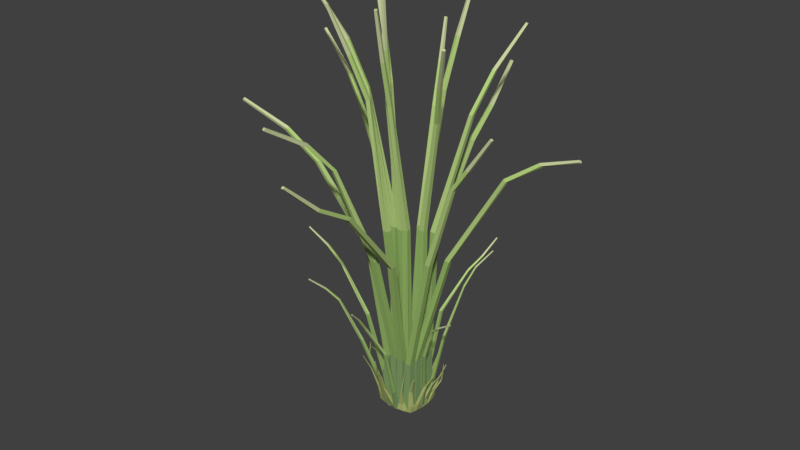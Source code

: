 # Source: Wild_Grass_Stage3_CameronChristianson.blend  (saved by Blender 2.79.0; exported with 4.5.12 LTS)
import bpy
from mathutils import Matrix  # noqa: F401  (used for matrix-valued properties, if any)

bpy.ops.wm.read_factory_settings(use_empty=True)
scene = bpy.context.scene
scene.name = 'Scene'

# ---- collections
col_collection_1 = bpy.data.collections.new('Collection 1'); scene.collection.children.link(col_collection_1)

# ---- materials (node trees are filled in below, after node groups)
mat_material_001 = bpy.data.materials.new('Material.001')
mat_material_001.alpha_threshold = 0.0
mat_material_001.use_transparent_shadow = False
mat_material_001.diffuse_color = (0.4106, 0.4575, 0.1598, 1.0)
mat_material_001.specular_color = (0.1584, 0.5489, 0.1071)
mat_material_001.roughness = 0.5
mat_material_001.specular_intensity = 0.07895
mat_wild_grass_001 = bpy.data.materials.new('Wild_Grass_001')
mat_wild_grass_001.alpha_threshold = 0.0
mat_wild_grass_001.use_transparent_shadow = False
mat_wild_grass_001.diffuse_color = (0.2202, 0.3424, 0.1393, 1.0)
mat_wild_grass_001.specular_color = (0.5222, 1.0, 0.5034)
mat_wild_grass_001.roughness = 0.5
mat_wild_grass_001.specular_intensity = 0.04067
mat_wild_grass_002 = bpy.data.materials.new('Wild_Grass_002')
mat_wild_grass_002.alpha_threshold = 0.0
mat_wild_grass_002.use_transparent_shadow = False
mat_wild_grass_002.diffuse_color = (0.3072, 0.4672, 0.1417, 1.0)
mat_wild_grass_002.specular_color = (0.5222, 1.0, 0.5034)
mat_wild_grass_002.roughness = 0.5
mat_wild_grass_002.specular_intensity = 0.04067
mat_wild_grass_003 = bpy.data.materials.new('Wild_Grass_003')
mat_wild_grass_003.alpha_threshold = 0.0
mat_wild_grass_003.use_transparent_shadow = False
mat_wild_grass_003.diffuse_color = (0.4765, 0.6383, 0.2276, 1.0)
mat_wild_grass_003.specular_color = (0.5222, 1.0, 0.5034)
mat_wild_grass_003.roughness = 0.5
mat_wild_grass_003.specular_intensity = 0.04067
mat_wild_grass_004 = bpy.data.materials.new('Wild_Grass_004')
mat_wild_grass_004.alpha_threshold = 0.0
mat_wild_grass_004.use_transparent_shadow = False
mat_wild_grass_004.diffuse_color = (0.5124, 0.7106, 0.23, 1.0)
mat_wild_grass_004.specular_color = (0.5222, 1.0, 0.5034)
mat_wild_grass_004.roughness = 0.5
mat_wild_grass_004.specular_intensity = 0.04067
mat_wild_grass_005 = bpy.data.materials.new('Wild_Grass_005')
mat_wild_grass_005.alpha_threshold = 0.0
mat_wild_grass_005.use_transparent_shadow = False
mat_wild_grass_005.diffuse_color = (0.6398, 0.7106, 0.3773, 1.0)
mat_wild_grass_005.specular_color = (0.5222, 1.0, 0.5034)
mat_wild_grass_005.roughness = 0.5
mat_wild_grass_005.specular_intensity = 0.04067

# ---- material node trees

# ---- world
world_world = bpy.data.worlds.new('World'); scene.world = world_world
world_world.color = (0.05088, 0.05088, 0.05088)
world_world.use_sun_shadow = False
world_world.sun_shadow_jitter_overblur = 0.0
world_world.cycles.sampling_method = 'MANUAL'

# ---- meshes
me_plane_001 = bpy.data.meshes.new('Plane.001')
me_plane_001.from_pydata([(-0.6464, -0.6464, 0.005659), (0.65, -0.6499, 0.005659), (-0.6489, 0.6491, 0.005659), (0.652, 0.6519, 0.005659), (-0.7164, 0.4299, 0.005659), (-0.7559, 0.1512, 0.005659), (-0.7559, -0.1511, 0.005659), (-0.7164, -0.4298, 0.005659), (-0.4298, -0.7164, 0.005659), (-0.1511, -0.7559, 0.005659), (0.1513, -0.7559, 0.005659), (0.4299, -0.7164, 0.005659), (0.7165, -0.4298, 0.005659), (0.756, -0.1511, 0.005659), (0.756, 0.1512, 0.005659), (0.7165, 0.4299, 0.005659), (0.4299, 0.7165, 0.005659), (0.1513, 0.756, 0.005659), (-0.1511, 0.756, 0.005659), (-0.4298, 0.7165, 0.005659), (-0.482, -0.482, 0.005659), (-0.5654, -0.1884, 0.005659), (-0.5654, 0.1885, 0.005659), (-0.482, 0.482, 0.005659), (-0.1884, -0.5654, 0.005659), (-0.1735, -0.1735, 0.005659), (-0.1735, 0.1735, 0.005659), (-0.1884, 0.5654, 0.005659), (0.1885, -0.5654, 0.005659), (0.1735, -0.1735, 0.005659), (0.1735, 0.1735, 0.005659), (0.1885, 0.5654, 0.005659), (0.4821, -0.482, 0.005659), (0.5655, -0.1884, 0.005659), (0.5655, 0.1885, 0.005659), (0.4821, 0.482, 0.005659), (0.391, 0.8971, -0.2906), (0.2033, 0.9035, -0.2829), (0.2157, 0.7449, -0.2817), (0.3848, 0.6973, -0.2858), (0.3267, 1.086, -0.6751), (0.2145, 1.104, -0.6396), (0.2084, 1.005, -0.6721), (0.308, 0.9665, -0.7089), (0.1169, 1.476, -1.202), (0.07438, 1.486, -1.191), (0.07234, 1.45, -1.204), (0.1107, 1.433, -1.218), (0.03586, 1.601, -1.556), (0.02004, 1.605, -1.552), (0.01928, 1.591, -1.557), (0.03354, 1.585, -1.562), (0.7364, 0.6317, -0.3085), (0.7088, 0.7088, -0.3118), (0.6317, 0.7364, -0.3085), (0.6342, 0.6342, -0.3097), (0.9086, 0.3195, -0.3269), (0.9035, 0.4215, -0.331), (0.8197, 0.3251, -0.3252), (0.7894, 0.4148, -0.3256), (0.8138, -0.04732, -0.2787), (0.8138, 0.04735, -0.2787), (0.74, -0.05388, -0.2793), (0.74, 0.0539, -0.2793), (0.9081, -0.3926, -0.2405), (0.9068, -0.247, -0.234), (0.7449, -0.3826, -0.2342), (0.7808, -0.2547, -0.2317), (0.5764, -0.7063, -0.2036), (0.6714, -0.6714, -0.2064), (0.7063, -0.5763, -0.2036), (0.5894, -0.5894, -0.2084), (0.372, -0.8096, -0.2321), (0.4554, -0.7911, -0.2308), (0.3864, -0.75, -0.2371), (0.4551, -0.7023, -0.2307), (-0.07294, -0.8322, -0.1965), (0.07301, -0.8322, -0.1965), (-0.08316, -0.7185, -0.1972), (0.08322, -0.7185, -0.1972), (-0.3644, -0.8341, -0.2527), (-0.2174, -0.8294, -0.242), (-0.3595, -0.6753, -0.2363), (-0.2282, -0.7094, -0.2338), (-0.6878, -0.5852, -0.1937), (-0.6562, -0.6562, -0.1945), (-0.5852, -0.6878, -0.1937), (-0.5967, -0.5967, -0.1976), (-0.7951, -0.3979, -0.2353), (-0.7782, -0.4735, -0.2341), (-0.6984, -0.4737, -0.2342), (-0.7484, -0.4157, -0.2425), (-0.7763, 0.06949, -0.1787), (-0.7763, -0.06944, -0.1787), (-0.6763, -0.08016, -0.1816), (-0.6763, 0.0802, -0.1816), (-0.8282, 0.486, -0.2209), (-0.8462, 0.4011, -0.2219), (-0.7926, 0.4195, -0.2286), (-0.7326, 0.482, -0.2191), (-0.6177, 0.7259, -0.1894), (-0.7095, 0.6898, -0.1913), (-0.7482, 0.6004, -0.1901), (-0.6281, 0.6082, -0.1927), (-0.2338, 0.7352, -0.1584), (-0.3607, 0.7302, -0.1618), (-0.3681, 0.6166, -0.1652), (-0.2495, 0.6481, -0.1629), (0.1174, 0.9093, -0.2367), (-0.02757, 0.9277, -0.2416), (-0.03706, 0.7991, -0.2381), (0.1257, 0.7849, -0.2338), (0.1556, 1.145, -0.6269), (0.07355, 1.152, -0.6308), (0.0672, 1.075, -0.6242), (0.1604, 1.074, -0.6235), (0.04331, 1.357, -1.056), (-0.0039, 1.357, -1.056), (-0.007113, 1.319, -1.056), (0.04652, 1.319, -1.056), (0.00605, 1.483, -1.194), (-0.01818, 1.483, -1.194), (-0.01983, 1.464, -1.194), (0.007699, 1.464, -1.194), (-0.3675, 0.8127, -0.5541), (-0.4071, 0.8121, -0.558), (-0.4047, 0.7691, -0.5546), (-0.37, 0.7799, -0.5537), (-0.5488, 0.8169, -1.149), (-0.5646, 0.8143, -1.149), (-0.5646, 0.798, -1.149), (-0.55, 0.8031, -1.149), (-0.6724, 0.7599, -0.6237), (-0.7319, 0.7397, -0.6294), (-0.7513, 0.6795, -0.6231), (-0.6718, 0.6795, -0.6232), (-0.9397, 0.9012, -1.088), (-0.9696, 0.8861, -1.088), (-0.9847, 0.8561, -1.088), (-0.9395, 0.856, -1.088), (0.8065, 0.9403, -0.9164), (0.7948, 0.9681, -0.918), (0.7682, 0.9804, -0.9173), (0.767, 0.9398, -0.9159), (0.8523, 1.27, -1.352), (0.8443, 1.286, -1.352), (0.8284, 1.294, -1.352), (0.8284, 1.27, -1.352), (1.06, 0.4377, -0.7577), (1.056, 0.4858, -0.7606), (1.017, 0.4403, -0.7563), (1.003, 0.4835, -0.757), (1.249, 0.4908, -1.032), (1.245, 0.5176, -1.032), (1.225, 0.4926, -1.032), (1.217, 0.5175, -1.032), (1.285, 0.3855, -1.295), (1.281, 0.4122, -1.295), (1.262, 0.3875, -1.295), (1.253, 0.4122, -1.295), (1.046, 0.06224, -0.7884), (1.045, 0.1058, -0.7876), (1.008, 0.05909, -0.786), (1.008, 0.1086, -0.7862), (1.226, 0.1798, -1.007), (1.227, 0.2035, -1.007), (1.207, 0.1782, -1.007), (1.207, 0.2051, -1.007), (1.343, 0.265, -1.1), (1.343, 0.2887, -1.1), (1.324, 0.2634, -1.1), (1.324, 0.2904, -1.1), (0.9709, -0.44, -0.5839), (0.9726, -0.399, -0.5813), (0.9257, -0.4397, -0.582), (0.9354, -0.4021, -0.5802), (1.136, -0.4801, -0.9066), (1.14, -0.4501, -0.9059), (1.102, -0.481, -0.9049), (1.113, -0.4524, -0.9052), (1.256, -0.4072, -1.133), (1.26, -0.3846, -1.133), (1.232, -0.4072, -1.133), (1.24, -0.3863, -1.133), (0.5898, -0.9408, -0.5209), (0.6381, -0.9242, -0.5275), (0.5831, -0.8912, -0.5284), (0.6291, -0.8716, -0.5389), (0.7775, -1.095, -0.7252), (0.8073, -1.088, -0.7307), (0.7763, -1.07, -0.7319), (0.8018, -1.057, -0.737), (0.6915, -0.8113, -0.4807), (0.7392, -0.7949, -0.4839), (0.7542, -0.7452, -0.4796), (0.6878, -0.7428, -0.478), (0.82, -0.8016, -0.7966), (0.8446, -0.7903, -0.7973), (0.857, -0.7666, -0.7975), (0.82, -0.7656, -0.7965), (0.8062, -0.8256, -1.044), (0.8208, -0.8182, -1.044), (0.8281, -0.8036, -1.044), (0.8062, -0.8037, -1.044), (0.025, -0.9695, -0.4383), (0.0736, -0.9651, -0.4363), (0.02152, -0.9244, -0.4354), (0.07662, -0.9227, -0.4346), (0.06721, -1.039, -0.7087), (0.09821, -1.035, -0.6981), (0.06671, -1.012, -0.7156), (0.1021, -1.011, -0.7051), (0.1222, -1.119, -0.9084), (0.1473, -1.118, -0.9016), (0.1219, -1.099, -0.9151), (0.1504, -1.099, -0.9072), (-0.3805, -1.014, -0.6238), (-0.302, -1.017, -0.6163), (-0.3762, -0.9182, -0.6004), (-0.306, -0.9414, -0.6006), (-0.4145, -1.292, -1.027), (-0.3718, -1.298, -1.026), (-0.4137, -1.243, -1.019), (-0.3743, -1.256, -1.019), (-0.4439, -1.526, -1.291), (-0.4203, -1.53, -1.291), (-0.4439, -1.501, -1.291), (-0.422, -1.509, -1.291), (-0.76, -0.791, -0.495), (-0.7495, -0.8259, -0.4981), (-0.7164, -0.8376, -0.496), (-0.7136, -0.7894, -0.494), (-0.8264, -1.032, -0.7606), (-0.8187, -1.047, -0.7608), (-0.8032, -1.055, -0.7609), (-0.8019, -1.03, -0.7596), (-0.9719, -0.5919, -0.5291), (-0.9613, -0.6401, -0.5278), (-0.9061, -0.6374, -0.5255), (-0.9212, -0.591, -0.525), (-1.045, -0.5567, -0.7635), (-1.041, -0.5917, -0.7648), (-1.002, -0.5894, -0.7617), (-1.014, -0.5585, -0.7625), (-1.055, -0.5775, -1.022), (-1.052, -0.5934, -1.022), (-1.036, -0.5933, -1.022), (-1.041, -0.5785, -1.022), (-0.9651, -0.08596, -0.5875), (-0.9619, -0.1285, -0.5855), (-0.9255, -0.1311, -0.5841), (-0.9252, -0.08253, -0.584), (-1.153, -0.2866, -0.8373), (-1.154, -0.3098, -0.8382), (-1.135, -0.3112, -0.8376), (-1.134, -0.2849, -0.8367), (-1.224, -0.3555, -0.9947), (-1.224, -0.3715, -0.9948), (-1.211, -0.3726, -0.9948), (-1.211, -0.3544, -0.9946), (-1.039, 0.3264, -0.7157), (-1.044, 0.2733, -0.7109), (-0.9688, 0.2908, -0.6892), (-0.9468, 0.3458, -0.6872), (-1.317, 0.3082, -1.06), (-1.322, 0.2796, -1.059), (-1.297, 0.2816, -1.059), (-1.287, 0.3079, -1.059), (0.5644, -0.3388, -7.537e-07), (0.5299, -0.3733, -1.264), (0.5644, -0.6217, -7.537e-07), (0.5299, -0.5873, -1.264), (0.2815, -0.3388, -7.537e-07), (0.3159, -0.3733, -1.264), (0.2815, -0.6217, -7.537e-07), (0.3159, -0.5873, -1.264), (1.138, -0.5932, -4.192), (1.112, -0.7789, -4.191), (0.9175, -0.7516, -4.206), (0.9453, -0.5663, -4.206), (2.892, -1.099, -6.469), (2.852, -1.218, -6.476), (2.74, -1.173, -6.503), (2.78, -1.055, -6.497), (3.623, -1.282, -7.225), (3.588, -1.387, -7.24), (3.494, -1.346, -7.274), (3.529, -1.241, -7.259), (4.597, -1.286, -8.092), (4.575, -1.358, -8.106), (4.514, -1.329, -8.133), (4.536, -1.257, -8.119), (0.008394, 0.6113, -7.537e-07), (-0.02603, 0.5769, -1.264), (0.008394, 0.3285, -7.537e-07), (-0.02603, 0.3629, -1.264), (-0.2745, 0.6113, -7.537e-07), (-0.2401, 0.5769, -1.264), (-0.2745, 0.3285, -7.537e-07), (-0.2401, 0.3629, -1.264), (-0.3343, 1.404, -3.983), (-0.322, 1.225, -4.001), (-0.5098, 1.221, -4.003), (-0.5228, 1.402, -3.983), (-0.9423, 3.877, -5.926), (-0.9248, 3.758, -5.972), (-1.05, 3.748, -5.978), (-1.068, 3.867, -5.932), (-1.094, 5.2, -6.493), (-1.079, 5.104, -6.537), (-1.191, 5.093, -6.544), (-1.206, 5.19, -6.5), (-1.157, 6.437, -7.28), (-1.146, 6.374, -7.312), (-1.224, 6.366, -7.317), (-1.234, 6.429, -7.286), (-0.3032, 0.6113, -7.537e-07), (-0.367, 0.589, -1.253), (-0.3032, 0.3285, -7.537e-07), (-0.3665, 0.3749, -1.254), (-0.5861, 0.6113, -7.537e-07), (-0.5823, 0.5896, -1.253), (-0.5861, 0.3285, -7.537e-07), (-0.5821, 0.3755, -1.253), (-1.214, 0.6938, -4.053), (-1.219, 0.5057, -4.054), (-1.395, 0.5082, -4.047), (-1.39, 0.6963, -4.047), (-2.295, 0.9614, -6.119), (-2.306, 0.8357, -6.118), (-2.42, 0.8468, -6.081), (-2.41, 0.9726, -6.082), (-2.943, 1.115, -6.712), (-2.954, 1.003, -6.711), (-3.054, 1.014, -6.674), (-3.042, 1.126, -6.675), (-3.803, 1.228, -7.537), (-3.812, 1.15, -7.537), (-3.878, 1.158, -7.509), (-3.869, 1.236, -7.51), (0.2802, 0.6113, -7.537e-07), (0.2455, 0.5777, -1.263), (0.2802, 0.3285, -7.537e-07), (0.2456, 0.3634, -1.263), (-0.002647, 0.6113, -7.537e-07), (0.03155, 0.5776, -1.263), (-0.002647, 0.3285, -7.537e-07), (0.03164, 0.3633, -1.263), (0.3286, 1.462, -4.006), (0.3272, 1.265, -4.013), (0.1406, 1.264, -4.012), (0.142, 1.458, -4.007), (0.5702, 2.794, -6.399), (0.5512, 2.702, -6.428), (0.4279, 2.724, -6.42), (0.4471, 2.816, -6.391), (0.681, 3.716, -7.122), (0.647, 3.643, -7.175), (0.5399, 3.672, -7.161), (0.574, 3.745, -7.107), (0.8724, 5.078, -7.724), (0.8446, 5.038, -7.767), (0.7719, 5.06, -7.754), (0.7997, 5.1, -7.711), (0.5644, 0.6113, -7.537e-07), (0.5375, 0.5787, -1.258), (0.5644, 0.3285, -7.537e-07), (0.5374, 0.3646, -1.258), (0.2815, 0.6113, -7.537e-07), (0.3229, 0.5786, -1.259), (0.2815, 0.3285, -7.537e-07), (0.3221, 0.3643, -1.259), (1.2, 0.6365, -3.798), (1.198, 0.4505, -3.807), (1.007, 0.4576, -3.827), (1.016, 0.6454, -3.812), (2.659, 1.305, -5.817), (2.657, 1.183, -5.84), (2.552, 1.2, -5.874), (2.553, 1.323, -5.851), (3.439, 1.765, -6.522), (3.445, 1.658, -6.547), (3.364, 1.677, -6.598), (3.357, 1.784, -6.573), (4.695, 2.296, -7.098), (4.704, 2.223, -7.116), (4.657, 2.238, -7.158), (4.647, 2.311, -7.14), (0.5644, 0.2974, -7.537e-07), (0.5299, 0.263, -1.264), (0.5644, 0.01451, -7.537e-07), (0.5299, 0.04894, -1.264), (0.2815, 0.2974, -7.537e-07), (0.3159, 0.263, -1.264), (0.2815, 0.01451, -7.537e-07), (0.3159, 0.04894, -1.264), (0.5129, 0.2413, -4.464), (0.5147, 0.05308, -4.464), (0.3295, 0.0531, -4.464), (0.3279, 0.2413, -4.464), (1.395, 0.3601, -7.509), (1.45, 0.2463, -7.505), (1.339, 0.1927, -7.52), (1.285, 0.307, -7.524), (1.933, 0.5945, -8.532), (1.982, 0.4928, -8.531), (1.89, 0.4469, -8.559), (1.841, 0.5491, -8.56), (2.757, 0.9711, -9.538), (2.757, 0.8975, -9.556), (2.707, 0.918, -9.596), (2.707, 0.9916, -9.577), (0.2802, 0.2974, -7.537e-07), (0.2458, 0.263, -1.264), (0.2802, 0.01451, -7.537e-07), (0.2458, 0.04894, -1.264), (-0.002647, 0.2974, -7.537e-07), (0.03178, 0.263, -1.264), (-0.002647, 0.01451, -7.537e-07), (0.03178, 0.04894, -1.264), (0.5213, 0.6123, -4.447), (0.5238, 0.4259, -4.447), (0.3365, 0.4258, -4.447), (0.3338, 0.612, -4.447), (0.7571, 1.064, -7.501), (0.8024, 0.947, -7.513), (0.6856, 0.9052, -7.529), (0.6403, 1.021, -7.517), (0.9772, 1.566, -8.503), (1.031, 1.468, -8.516), (0.9332, 1.42, -8.536), (0.8795, 1.517, -8.523), (1.236, 2.145, -9.597), (1.277, 2.08, -9.606), (1.212, 2.043, -9.622), (1.171, 2.108, -9.612), (-0.3032, 0.2974, -7.537e-07), (-0.3611, 0.2575, -1.255), (-0.3032, 0.01451, -7.537e-07), (-0.3609, 0.04367, -1.254), (-0.5861, 0.2974, -7.537e-07), (-0.5762, 0.2573, -1.254), (-0.5861, 0.01451, -7.537e-07), (-0.5762, 0.04334, -1.254), (-1.377, -0.09113, -3.977), (-1.36, -0.2608, -3.969), (-1.534, -0.2413, -3.959), (-1.552, -0.06786, -3.963), (-3.226, -0.3529, -6.213), (-3.217, -0.4515, -6.181), (-3.333, -0.4101, -6.137), (-3.339, -0.3094, -6.171), (-4.293, -0.5344, -6.736), (-4.309, -0.6179, -6.696), (-4.392, -0.5718, -6.653), (-4.374, -0.4832, -6.693), (-5.515, -0.6009, -7.023), (-5.548, -0.6569, -6.993), (-5.585, -0.6024, -6.963), (-5.553, -0.5464, -6.994), (0.008394, 0.2974, -7.537e-07), (-0.02603, 0.263, -1.264), (0.008394, 0.01451, -7.537e-07), (-0.02603, 0.04894, -1.264), (-0.2745, 0.2974, -7.537e-07), (-0.2401, 0.263, -1.264), (-0.2745, 0.01451, -7.537e-07), (-0.2401, 0.04894, -1.264), (0.02331, 0.2751, -4.492), (0.04515, 0.0925, -4.503), (-0.1414, 0.06842, -4.502), (-0.1633, 0.2508, -4.491), (-0.2292, 1.25, -7.574), (-0.1875, 1.134, -7.594), (-0.3064, 1.091, -7.595), (-0.348, 1.207, -7.575), (-0.4233, 1.755, -8.606), (-0.3809, 1.654, -8.627), (-0.485, 1.611, -8.628), (-0.5273, 1.711, -8.607), (-0.6321, 2.24, -9.738), (-0.6012, 2.172, -9.753), (-0.6727, 2.14, -9.754), (-0.7035, 2.209, -9.739), (0.008394, -0.0309, -7.537e-07), (-0.02603, -0.06533, -1.264), (0.008394, -0.3138, -7.537e-07), (-0.02603, -0.2794, -1.264), (-0.2745, -0.0309, -7.537e-07), (-0.2401, -0.06533, -1.264), (-0.2745, -0.3138, -7.537e-07), (-0.2401, -0.2794, -1.264), (0.02765, -0.4968, -4.392), (0.02711, -0.6819, -4.393), (-0.1604, -0.6865, -4.392), (-0.1603, -0.4987, -4.392), (-0.131, -1.364, -7.412), (-0.159, -1.468, -7.398), (-0.2836, -1.443, -7.403), (-0.256, -1.334, -7.418), (-0.1993, -1.929, -8.501), (-0.2406, -2.026, -8.474), (-0.3453, -1.99, -8.49), (-0.3041, -1.891, -8.516), (-0.1313, -2.831, -9.575), (-0.1668, -2.894, -9.554), (-0.2362, -2.865, -9.569), (-0.2008, -2.802, -9.59), (-0.3032, -0.0309, -7.537e-07), (-0.3376, -0.06533, -1.264), (-0.3032, -0.3138, -7.537e-07), (-0.3376, -0.2794, -1.264), (-0.5861, -0.0309, -7.537e-07), (-0.5516, -0.06533, -1.264), (-0.5861, -0.3138, -7.537e-07), (-0.5516, -0.2794, -1.264), (-0.3296, -0.1146, -4.464), (-0.3318, -0.3001, -4.465), (-0.5197, -0.3002, -4.464), (-0.5175, -0.1146, -4.464), (-1.306, 0.4514, -7.242), (-1.317, 0.3286, -7.257), (-1.439, 0.3362, -7.246), (-1.428, 0.4592, -7.231), (-1.803, 0.9945, -8.148), (-1.812, 0.8863, -8.169), (-1.92, 0.8881, -8.151), (-1.912, 0.9964, -8.129), (-2.431, 1.615, -9.127), (-2.437, 1.541, -9.145), (-2.511, 1.539, -9.128), (-2.505, 1.613, -9.111), (0.2802, -0.0309, -7.537e-07), (0.2458, -0.06533, -1.264), (0.2802, -0.3138, -7.537e-07), (0.2458, -0.2794, -1.264), (-0.002647, -0.0309, -7.537e-07), (0.03178, -0.06533, -1.264), (-0.002647, -0.3138, -7.537e-07), (0.03178, -0.2794, -1.264), (0.2459, 0.2518, -4.449), (0.2459, 0.06351, -4.449), (0.05761, 0.06351, -4.449), (0.05761, 0.2518, -4.449), (0.2372, 0.7874, -7.54), (0.2372, 0.6611, -7.54), (0.1109, 0.6611, -7.54), (0.1109, 0.7874, -7.54), (0.2357, 0.9146, -8.618), (0.2357, 0.8018, -8.618), (0.1229, 0.8018, -8.618), (0.1229, 0.9146, -8.618), (0.2206, 0.9551, -9.8), (0.2206, 0.8769, -9.8), (0.1425, 0.8769, -9.8), (0.1425, 0.9551, -9.8), (0.5644, -0.0309, -7.537e-07), (0.5299, -0.06533, -1.264), (0.5644, -0.3138, -7.537e-07), (0.5299, -0.2794, -1.264), (0.2815, -0.0309, -7.537e-07), (0.3159, -0.06533, -1.264), (0.2815, -0.3138, -7.537e-07), (0.3159, -0.2794, -1.264), (0.7253, -0.1441, -4.463), (0.7253, -0.3324, -4.463), (0.537, -0.3324, -4.463), (0.537, -0.1441, -4.463), (1.177, -0.4006, -7.537), (1.178, -0.5275, -7.537), (1.049, -0.5257, -7.538), (1.048, -0.3986, -7.538), (1.623, -0.692, -8.548), (1.624, -0.8052, -8.547), (1.509, -0.8037, -8.548), (1.508, -0.6897, -8.548), (2.355, -1.184, -9.616), (2.355, -1.263, -9.616), (2.276, -1.263, -9.616), (2.276, -1.184, -9.616), (0.2802, -0.3388, -7.537e-07), (0.2409, -0.3636, -1.265), (0.2802, -0.6217, -7.537e-07), (0.2405, -0.577, -1.265), (-0.002647, -0.3388, -7.537e-07), (0.02718, -0.3642, -1.265), (-0.002647, -0.6217, -7.537e-07), (0.02668, -0.5773, -1.265), (0.5665, -1.126, -4.044), (0.57, -1.323, -4.034), (0.3794, -1.317, -4.039), (0.3751, -1.118, -4.05), (1.256, -2.724, -6.535), (1.246, -2.839, -6.506), (1.122, -2.84, -6.52), (1.134, -2.725, -6.549), (1.617, -3.472, -7.368), (1.605, -3.566, -7.326), (1.497, -3.574, -7.348), (1.509, -3.48, -7.39), (2.183, -4.494, -8.181), (2.179, -4.556, -8.147), (2.106, -4.569, -8.162), (2.109, -4.507, -8.195), (-0.3032, -0.3388, -7.537e-07), (-0.3376, -0.3733, -1.264), (-0.3032, -0.6217, -7.537e-07), (-0.3376, -0.5873, -1.264), (-0.5861, -0.3388, -7.537e-07), (-0.5516, -0.3733, -1.264), (-0.5861, -0.6217, -7.537e-07), (-0.5516, -0.5873, -1.264), (-0.5451, -0.4098, -4.389), (-0.5482, -0.5985, -4.388), (-0.7388, -0.5988, -4.387), (-0.7365, -0.4102, -4.388), (-1.498, -0.9713, -7.168), (-1.49, -1.092, -7.16), (-1.612, -1.096, -7.153), (-1.619, -0.9738, -7.163), (-1.875, -1.525, -8.09), (-1.851, -1.633, -8.077), (-1.958, -1.65, -8.054), (-1.981, -1.542, -8.068), (-2.488, -2.223, -9.039), (-2.463, -2.296, -9.03), (-2.532, -2.313, -9.006), (-2.556, -2.241, -9.016), (0.008395, -0.3388, -7.537e-07), (-0.02603, -0.3733, -1.264), (0.008395, -0.6217, -7.537e-07), (-0.02603, -0.5873, -1.264), (-0.2745, -0.3388, -7.537e-07), (-0.2401, -0.3733, -1.264), (-0.2745, -0.6217, -7.537e-07), (-0.2401, -0.5873, -1.264), (-0.2439, -0.8293, -4.119), (-0.2547, -1.005, -4.107), (-0.4391, -0.9927, -4.107), (-0.4279, -0.814, -4.123), (-0.6498, -2.182, -6.189), (-0.6841, -2.293, -6.154), (-0.8054, -2.262, -6.165), (-0.7709, -2.15, -6.2), (-0.7278, -3.062, -6.832), (-0.7645, -3.156, -6.796), (-0.871, -3.125, -6.809), (-0.8342, -3.03, -6.846), (-0.7716, -4.071, -7.669), (-0.7988, -4.133, -7.642), (-0.8721, -4.11, -7.652), (-0.8449, -4.048, -7.679), (0.695, 0.2497, -7.537e-07), (0.8865, 0.3177, -0.6047), (0.695, 0.1104, -7.537e-07), (0.8865, 0.2123, -0.6118), (0.5589, 0.2528, -7.537e-07), (0.7835, 0.3201, -0.6217), (0.5589, 0.1135, -7.537e-07), (0.7835, 0.2147, -0.6289), (1.438, 0.4402, -2.013), (1.439, 0.3477, -2.02), (1.349, 0.3515, -2.037), (1.348, 0.4438, -2.031), (2.435, 0.5228, -3.132), (2.46, 0.4659, -3.129), (2.409, 0.4423, -3.148), (2.384, 0.4994, -3.15), (2.87, 0.6806, -3.539), (2.893, 0.6297, -3.538), (2.854, 0.61, -3.56), (2.83, 0.6611, -3.562), (3.432, 0.924, -3.943), (3.435, 0.8889, -3.954), (3.417, 0.9022, -3.976), (3.414, 0.9373, -3.965), (0.7158, -0.04901, -7.537e-07), (0.9131, -0.1575, -0.6222), (0.7236, -0.1878, -7.537e-07), (0.919, -0.2625, -0.6135), (0.58, -0.06041, -7.537e-07), (0.8104, -0.1661, -0.6392), (0.5878, -0.1992, -7.537e-07), (0.8162, -0.2712, -0.6305), (1.443, -0.3968, -2.153), (1.449, -0.4891, -2.145), (1.36, -0.4965, -2.16), (1.355, -0.4042, -2.168), (2.375, -0.5198, -3.544), (2.404, -0.5732, -3.533), (2.355, -0.6049, -3.547), (2.326, -0.5513, -3.558), (2.799, -0.4559, -4.0), (2.825, -0.5038, -3.991), (2.786, -0.532, -4.01), (2.761, -0.4839, -4.018), (3.353, -0.3096, -4.43), (3.358, -0.347, -4.436), (3.34, -0.3417, -4.46), (3.335, -0.3043, -4.454), (0.2367, -0.7635, -7.537e-07), (0.2159, -0.9593, -0.6063), (0.09781, -0.7462, -7.537e-07), (0.1107, -0.9462, -0.6054), (0.2531, -0.6284, -7.537e-07), (0.2282, -0.857, -0.6237), (0.1142, -0.6111, -7.537e-07), (0.1227, -0.8439, -0.6228), (0.4612, -1.549, -2.041), (0.3679, -1.538, -2.04), (0.3737, -1.449, -2.056), (0.468, -1.46, -2.057), (0.7889, -2.565, -3.309), (0.7294, -2.583, -3.303), (0.7068, -2.529, -3.319), (0.7665, -2.511, -3.326), (0.9349, -3.023, -3.731), (0.8819, -3.04, -3.726), (0.8628, -2.997, -3.747), (0.916, -2.981, -3.752), (1.081, -3.613, -4.138), (1.044, -3.611, -4.146), (1.056, -3.595, -4.169), (1.092, -3.597, -4.161), (-0.06337, -0.8083, -7.537e-07), (-0.09396, -1.006, -0.5745), (-0.2023, -0.791, -7.537e-07), (-0.1982, -0.9925, -0.5738), (-0.04702, -0.6732, -7.537e-07), (-0.08147, -0.9035, -0.592), (-0.1859, -0.6559, -7.537e-07), (-0.1858, -0.8901, -0.5913), (-0.1103, -1.617, -1.882), (-0.1982, -1.607, -1.878), (-0.1955, -1.519, -1.9), (-0.1041, -1.53, -1.904), (-0.4234, -2.631, -2.748), (-0.4739, -2.651, -2.727), (-0.5029, -2.599, -2.742), (-0.4521, -2.579, -2.763), (-0.6281, -3.113, -3.023), (-0.671, -3.132, -3.003), (-0.7026, -3.093, -3.019), (-0.6593, -3.074, -3.04), (-0.7842, -3.735, -3.346), (-0.8224, -3.737, -3.342), (-0.8289, -3.723, -3.367), (-0.7907, -3.721, -3.371), (-0.1522, 0.802, -7.537e-07), (-0.1972, 0.9752, -0.518), (-0.03001, 0.7913, -7.537e-07), (-0.1047, 0.9671, -0.5243), (-0.1654, 0.6828, -7.537e-07), (-0.2072, 0.885, -0.533), (-0.04322, 0.6721, -7.537e-07), (-0.1147, 0.8769, -0.5393), (-0.2622, 1.468, -1.758), (-0.1811, 1.462, -1.764), (-0.1913, 1.383, -1.779), (-0.2723, 1.39, -1.773), (-0.2582, 2.349, -2.743), (-0.2063, 2.367, -2.741), (-0.1895, 2.32, -2.757), (-0.2416, 2.303, -2.759), (-0.3631, 2.743, -3.102), (-0.3167, 2.76, -3.101), (-0.3025, 2.723, -3.12), (-0.3491, 2.707, -3.122), (-0.5335, 3.254, -3.457), (-0.5025, 3.254, -3.467), (-0.5155, 3.24, -3.487), (-0.5465, 3.24, -3.477), (0.1114, 0.7973, -7.537e-07), (0.2276, 0.9626, -0.5328), (0.2337, 0.7934, -7.537e-07), (0.3201, 0.9597, -0.5252), (0.111, 0.6773, -7.537e-07), (0.2272, 0.8719, -0.5478), (0.2333, 0.6735, -7.537e-07), (0.3197, 0.8689, -0.5402), (0.7336, 1.436, -1.854), (0.8143, 1.434, -1.847), (0.81, 1.355, -1.86), (0.7301, 1.357, -1.867), (0.9065, 2.221, -3.123), (0.9389, 2.248, -3.1), (0.9775, 2.208, -3.102), (0.9439, 2.181, -3.125), (1.075, 2.624, -3.49), (1.096, 2.651, -3.466), (1.136, 2.623, -3.467), (1.114, 2.597, -3.492), (1.258, 3.16, -3.821), (1.284, 3.17, -3.808), (1.306, 3.159, -3.824), (1.279, 3.148, -3.837), (-0.7108, -0.1982, -7.537e-07), (-0.8767, -0.2652, -0.5329), (-0.7161, -0.07561, -7.537e-07), (-0.8807, -0.1725, -0.5392), (-0.5909, -0.1958, -7.537e-07), (-0.786, -0.2634, -0.5479), (-0.5961, -0.07326, -7.537e-07), (-0.7899, -0.1707, -0.5542), (-1.277, -0.3794, -1.932), (-1.281, -0.2981, -1.939), (-1.206, -0.2986, -1.946), (-1.201, -0.3797, -1.942), (-1.92, -0.4485, -3.375), (-1.945, -0.3994, -3.373), (-1.903, -0.3771, -3.385), (-1.878, -0.4263, -3.388), (-2.225, -0.5909, -3.877), (-2.248, -0.547, -3.875), (-2.215, -0.5284, -3.893), (-2.192, -0.5724, -3.894), (-2.677, -0.8201, -4.298), (-2.681, -0.7894, -4.308), (-2.665, -0.8005, -4.328), (-2.661, -0.8312, -4.318), (-0.7403, 0.06383, -7.537e-07), (-0.9193, 0.1577, -0.5477), (-0.7523, 0.1856, -7.537e-07), (-0.9284, 0.2498, -0.5401), (-0.6213, 0.07895, -7.537e-07), (-0.8293, 0.169, -0.5626), (-0.6333, 0.2008, -7.537e-07), (-0.8383, 0.2611, -0.5551), (-1.354, 0.7257, -1.799), (-1.361, 0.8073, -1.794), (-1.285, 0.8091, -1.81), (-1.279, 0.7271, -1.816), (-1.908, 1.164, -2.742), (-1.936, 1.196, -2.719), (-1.903, 1.236, -2.727), (-1.876, 1.201, -2.751), (-2.284, 1.353, -3.01), (-2.31, 1.375, -2.985), (-2.288, 1.416, -2.993), (-2.263, 1.394, -3.017), (-2.843, 1.475, -3.273), (-2.854, 1.502, -3.262), (-2.847, 1.522, -3.281), (-2.836, 1.494, -3.292)], [], [(35, 55, 52, 15), (2, 101, 102, 4), (19, 105, 106, 23), (17, 108, 109, 18), (16, 36, 37, 17), (7, 84, 85, 0), (20, 90, 91, 21), (5, 92, 93, 6), (22, 98, 99, 23), (9, 81, 83, 24), (20, 21, 25, 24), (21, 22, 26, 25), (22, 23, 27, 26), (24, 78, 76, 9), (24, 25, 29, 28), (25, 26, 30, 29), (26, 27, 31, 30), (10, 72, 73, 11), (28, 29, 33, 32), (29, 30, 34, 33), (30, 31, 35, 34), (32, 71, 68, 11), (33, 67, 66, 32), (33, 62, 60, 13), (35, 59, 58, 34), (37, 41, 42, 38), (35, 39, 36, 16), (31, 38, 39, 35), (17, 37, 38, 31), (43, 47, 44, 40), (39, 43, 40, 36), (36, 40, 41, 37), (38, 42, 43, 39), (46, 50, 51, 47), (40, 44, 45, 41), (42, 46, 47, 43), (41, 45, 46, 42), (50, 49, 48, 51), (45, 49, 50, 46), (47, 51, 48, 44), (44, 48, 49, 45), (54, 142, 143, 55), (15, 52, 53, 3), (16, 54, 55, 35), (3, 53, 54, 16), (57, 149, 151, 59), (14, 56, 57, 15), (15, 57, 59, 35), (34, 58, 56, 14), (62, 162, 160, 60), (34, 63, 62, 33), (13, 60, 61, 14), (14, 61, 63, 34), (64, 172, 173, 65), (12, 64, 65, 13), (13, 65, 67, 33), (32, 66, 64, 12), (70, 194, 195, 71), (11, 68, 69, 1), (1, 69, 70, 12), (12, 70, 71, 32), (73, 185, 187, 75), (28, 74, 72, 10), (11, 73, 75, 32), (32, 75, 74, 28), (79, 207, 206, 78), (28, 79, 78, 24), (10, 77, 79, 28), (9, 76, 77, 10), (82, 218, 216, 80), (24, 83, 82, 20), (8, 80, 81, 9), (20, 82, 80, 8), (86, 230, 231, 87), (20, 87, 84, 7), (8, 86, 87, 20), (0, 85, 86, 8), (91, 239, 236, 88), (6, 88, 89, 7), (7, 89, 90, 20), (21, 91, 88, 6), (93, 249, 250, 94), (22, 95, 92, 5), (21, 94, 95, 22), (6, 93, 94, 21), (97, 261, 262, 98), (5, 97, 98, 22), (4, 96, 97, 5), (23, 99, 96, 4), (102, 134, 135, 103), (23, 103, 100, 19), (19, 100, 101, 2), (4, 102, 103, 23), (107, 127, 124, 104), (27, 107, 104, 18), (23, 106, 107, 27), (18, 104, 105, 19), (108, 112, 113, 109), (27, 110, 111, 31), (18, 109, 110, 27), (31, 111, 108, 17), (114, 118, 119, 115), (110, 114, 115, 111), (109, 113, 114, 110), (111, 115, 112, 108), (119, 123, 120, 116), (113, 117, 118, 114), (115, 119, 116, 112), (112, 116, 117, 113), (122, 121, 120, 123), (116, 120, 121, 117), (118, 122, 123, 119), (117, 121, 122, 118), (125, 129, 130, 126), (104, 124, 125, 105), (106, 126, 127, 107), (105, 125, 126, 106), (130, 129, 128, 131), (127, 131, 128, 124), (124, 128, 129, 125), (126, 130, 131, 127), (108, 109, 110, 111), (134, 138, 139, 135), (101, 133, 134, 102), (103, 135, 132, 100), (100, 132, 133, 101), (138, 137, 136, 139), (133, 137, 138, 134), (135, 139, 136, 132), (132, 136, 137, 133), (142, 146, 147, 143), (52, 140, 141, 53), (55, 143, 140, 52), (53, 141, 142, 54), (147, 146, 145, 144), (140, 144, 145, 141), (143, 147, 144, 140), (141, 145, 146, 142), (150, 154, 152, 148), (59, 151, 150, 58), (58, 150, 148, 56), (56, 148, 149, 57), (152, 156, 157, 153), (148, 152, 153, 149), (149, 153, 155, 151), (151, 155, 154, 150), (158, 159, 157, 156), (153, 157, 159, 155), (155, 159, 158, 154), (154, 158, 156, 152), (162, 166, 164, 160), (60, 160, 161, 61), (61, 161, 163, 63), (63, 163, 162, 62), (165, 169, 171, 167), (160, 164, 165, 161), (161, 165, 167, 163), (163, 167, 166, 162), (170, 171, 169, 168), (167, 171, 170, 166), (166, 170, 168, 164), (164, 168, 169, 165), (174, 178, 176, 172), (65, 173, 175, 67), (67, 175, 174, 66), (66, 174, 172, 64), (177, 181, 183, 179), (172, 176, 177, 173), (173, 177, 179, 175), (175, 179, 178, 174), (182, 183, 181, 180), (179, 183, 182, 178), (178, 182, 180, 176), (176, 180, 181, 177), (185, 189, 191, 187), (72, 184, 185, 73), (75, 187, 186, 74), (74, 186, 184, 72), (188, 190, 191, 189), (184, 188, 189, 185), (187, 191, 190, 186), (186, 190, 188, 184), (195, 199, 196, 192), (69, 193, 194, 70), (71, 195, 192, 68), (68, 192, 193, 69), (196, 200, 201, 197), (192, 196, 197, 193), (194, 198, 199, 195), (193, 197, 198, 194), (200, 203, 202, 201), (198, 202, 203, 199), (197, 201, 202, 198), (199, 203, 200, 196), (205, 209, 211, 207), (78, 206, 204, 76), (77, 205, 207, 79), (76, 204, 205, 77), (211, 215, 214, 210), (204, 208, 209, 205), (207, 211, 210, 206), (206, 210, 208, 204), (212, 214, 215, 213), (210, 214, 212, 208), (209, 213, 215, 211), (208, 212, 213, 209), (217, 221, 223, 219), (81, 217, 219, 83), (80, 216, 217, 81), (83, 219, 218, 82), (223, 227, 226, 222), (216, 220, 221, 217), (219, 223, 222, 218), (218, 222, 220, 216), (224, 226, 227, 225), (222, 226, 224, 220), (221, 225, 227, 223), (220, 224, 225, 221), (230, 234, 235, 231), (84, 228, 229, 85), (87, 231, 228, 84), (85, 229, 230, 86), (233, 232, 235, 234), (228, 232, 233, 229), (231, 235, 232, 228), (229, 233, 234, 230), (237, 241, 242, 238), (90, 238, 239, 91), (89, 237, 238, 90), (88, 236, 237, 89), (240, 244, 245, 241), (236, 240, 241, 237), (239, 243, 240, 236), (238, 242, 243, 239), (245, 244, 247, 246), (243, 247, 244, 240), (242, 246, 247, 243), (241, 245, 246, 242), (249, 253, 254, 250), (92, 248, 249, 93), (95, 251, 248, 92), (94, 250, 251, 95), (255, 259, 256, 252), (248, 252, 253, 249), (251, 255, 252, 248), (250, 254, 255, 251), (257, 256, 259, 258), (254, 258, 259, 255), (253, 257, 258, 254), (252, 256, 257, 253), (261, 265, 266, 262), (96, 260, 261, 97), (99, 263, 260, 96), (98, 262, 263, 99), (265, 264, 267, 266), (260, 264, 265, 261), (263, 267, 264, 260), (262, 266, 267, 263), (268, 270, 271, 269), (270, 274, 275, 271), (274, 272, 273, 275), (272, 268, 269, 273), (270, 268, 272, 274), (273, 279, 278, 275), (279, 283, 282, 278), (271, 277, 276, 269), (269, 276, 279, 273), (275, 278, 277, 271), (280, 284, 287, 283), (277, 281, 280, 276), (276, 280, 283, 279), (278, 282, 281, 277), (287, 291, 290, 286), (282, 286, 285, 281), (283, 287, 286, 282), (281, 285, 284, 280), (290, 291, 288, 289), (285, 289, 288, 284), (284, 288, 291, 287), (286, 290, 289, 285), (292, 294, 295, 293), (294, 298, 299, 295), (298, 296, 297, 299), (296, 292, 293, 297), (294, 292, 296, 298), (297, 303, 302, 299), (303, 307, 306, 302), (295, 301, 300, 293), (293, 300, 303, 297), (299, 302, 301, 295), (304, 308, 311, 307), (301, 305, 304, 300), (300, 304, 307, 303), (302, 306, 305, 301), (311, 315, 314, 310), (306, 310, 309, 305), (307, 311, 310, 306), (305, 309, 308, 304), (314, 315, 312, 313), (309, 313, 312, 308), (308, 312, 315, 311), (310, 314, 313, 309), (316, 318, 319, 317), (318, 322, 323, 319), (322, 320, 321, 323), (320, 316, 317, 321), (318, 316, 320, 322), (321, 327, 326, 323), (327, 331, 330, 326), (319, 325, 324, 317), (317, 324, 327, 321), (323, 326, 325, 319), (328, 332, 335, 331), (325, 329, 328, 324), (324, 328, 331, 327), (326, 330, 329, 325), (335, 339, 338, 334), (330, 334, 333, 329), (331, 335, 334, 330), (329, 333, 332, 328), (338, 339, 336, 337), (333, 337, 336, 332), (332, 336, 339, 335), (334, 338, 337, 333), (340, 342, 343, 341), (342, 346, 347, 343), (346, 344, 345, 347), (344, 340, 341, 345), (342, 340, 344, 346), (345, 351, 350, 347), (351, 355, 354, 350), (343, 349, 348, 341), (341, 348, 351, 345), (347, 350, 349, 343), (352, 356, 359, 355), (349, 353, 352, 348), (348, 352, 355, 351), (350, 354, 353, 349), (359, 363, 362, 358), (354, 358, 357, 353), (355, 359, 358, 354), (353, 357, 356, 352), (362, 363, 360, 361), (357, 361, 360, 356), (356, 360, 363, 359), (358, 362, 361, 357), (364, 366, 367, 365), (366, 370, 371, 367), (370, 368, 369, 371), (368, 364, 365, 369), (366, 364, 368, 370), (369, 375, 374, 371), (375, 379, 378, 374), (367, 373, 372, 365), (365, 372, 375, 369), (371, 374, 373, 367), (376, 380, 383, 379), (373, 377, 376, 372), (372, 376, 379, 375), (374, 378, 377, 373), (383, 387, 386, 382), (378, 382, 381, 377), (379, 383, 382, 378), (377, 381, 380, 376), (386, 387, 384, 385), (381, 385, 384, 380), (380, 384, 387, 383), (382, 386, 385, 381), (388, 390, 391, 389), (390, 394, 395, 391), (394, 392, 393, 395), (392, 388, 389, 393), (390, 388, 392, 394), (393, 399, 398, 395), (399, 403, 402, 398), (391, 397, 396, 389), (389, 396, 399, 393), (395, 398, 397, 391), (400, 404, 407, 403), (397, 401, 400, 396), (396, 400, 403, 399), (398, 402, 401, 397), (407, 411, 410, 406), (402, 406, 405, 401), (403, 407, 406, 402), (401, 405, 404, 400), (410, 411, 408, 409), (405, 409, 408, 404), (404, 408, 411, 407), (406, 410, 409, 405), (412, 414, 415, 413), (414, 418, 419, 415), (418, 416, 417, 419), (416, 412, 413, 417), (414, 412, 416, 418), (417, 423, 422, 419), (423, 427, 426, 422), (415, 421, 420, 413), (413, 420, 423, 417), (419, 422, 421, 415), (424, 428, 431, 427), (421, 425, 424, 420), (420, 424, 427, 423), (422, 426, 425, 421), (431, 435, 434, 430), (426, 430, 429, 425), (427, 431, 430, 426), (425, 429, 428, 424), (434, 435, 432, 433), (429, 433, 432, 428), (428, 432, 435, 431), (430, 434, 433, 429), (436, 438, 439, 437), (438, 442, 443, 439), (442, 440, 441, 443), (440, 436, 437, 441), (438, 436, 440, 442), (441, 447, 446, 443), (447, 451, 450, 446), (439, 445, 444, 437), (437, 444, 447, 441), (443, 446, 445, 439), (448, 452, 455, 451), (445, 449, 448, 444), (444, 448, 451, 447), (446, 450, 449, 445), (455, 459, 458, 454), (450, 454, 453, 449), (451, 455, 454, 450), (449, 453, 452, 448), (458, 459, 456, 457), (453, 457, 456, 452), (452, 456, 459, 455), (454, 458, 457, 453), (460, 462, 463, 461), (462, 466, 467, 463), (466, 464, 465, 467), (464, 460, 461, 465), (462, 460, 464, 466), (465, 471, 470, 467), (471, 475, 474, 470), (463, 469, 468, 461), (461, 468, 471, 465), (467, 470, 469, 463), (472, 476, 479, 475), (469, 473, 472, 468), (468, 472, 475, 471), (470, 474, 473, 469), (479, 483, 482, 478), (474, 478, 477, 473), (475, 479, 478, 474), (473, 477, 476, 472), (482, 483, 480, 481), (477, 481, 480, 476), (476, 480, 483, 479), (478, 482, 481, 477), (484, 486, 487, 485), (486, 490, 491, 487), (490, 488, 489, 491), (488, 484, 485, 489), (486, 484, 488, 490), (489, 495, 494, 491), (495, 499, 498, 494), (487, 493, 492, 485), (485, 492, 495, 489), (491, 494, 493, 487), (496, 500, 503, 499), (493, 497, 496, 492), (492, 496, 499, 495), (494, 498, 497, 493), (503, 507, 506, 502), (498, 502, 501, 497), (499, 503, 502, 498), (497, 501, 500, 496), (506, 507, 504, 505), (501, 505, 504, 500), (500, 504, 507, 503), (502, 506, 505, 501), (508, 510, 511, 509), (510, 514, 515, 511), (514, 512, 513, 515), (512, 508, 509, 513), (510, 508, 512, 514), (513, 519, 518, 515), (519, 523, 522, 518), (511, 517, 516, 509), (509, 516, 519, 513), (515, 518, 517, 511), (520, 524, 527, 523), (517, 521, 520, 516), (516, 520, 523, 519), (518, 522, 521, 517), (527, 531, 530, 526), (522, 526, 525, 521), (523, 527, 526, 522), (521, 525, 524, 520), (530, 531, 528, 529), (525, 529, 528, 524), (524, 528, 531, 527), (526, 530, 529, 525), (532, 534, 535, 533), (534, 538, 539, 535), (538, 536, 537, 539), (536, 532, 533, 537), (534, 532, 536, 538), (537, 543, 542, 539), (543, 547, 546, 542), (535, 541, 540, 533), (533, 540, 543, 537), (539, 542, 541, 535), (544, 548, 551, 547), (541, 545, 544, 540), (540, 544, 547, 543), (542, 546, 545, 541), (551, 555, 554, 550), (546, 550, 549, 545), (547, 551, 550, 546), (545, 549, 548, 544), (554, 555, 552, 553), (549, 553, 552, 548), (548, 552, 555, 551), (550, 554, 553, 549), (556, 558, 559, 557), (558, 562, 563, 559), (562, 560, 561, 563), (560, 556, 557, 561), (558, 556, 560, 562), (561, 567, 566, 563), (567, 571, 570, 566), (559, 565, 564, 557), (557, 564, 567, 561), (563, 566, 565, 559), (568, 572, 575, 571), (565, 569, 568, 564), (564, 568, 571, 567), (566, 570, 569, 565), (575, 579, 578, 574), (570, 574, 573, 569), (571, 575, 574, 570), (569, 573, 572, 568), (578, 579, 576, 577), (573, 577, 576, 572), (572, 576, 579, 575), (574, 578, 577, 573), (580, 582, 583, 581), (582, 586, 587, 583), (586, 584, 585, 587), (584, 580, 581, 585), (582, 580, 584, 586), (585, 591, 590, 587), (591, 595, 594, 590), (583, 589, 588, 581), (581, 588, 591, 585), (587, 590, 589, 583), (592, 596, 599, 595), (589, 593, 592, 588), (588, 592, 595, 591), (590, 594, 593, 589), (599, 603, 602, 598), (594, 598, 597, 593), (595, 599, 598, 594), (593, 597, 596, 592), (602, 603, 600, 601), (597, 601, 600, 596), (596, 600, 603, 599), (598, 602, 601, 597), (604, 606, 607, 605), (606, 610, 611, 607), (610, 608, 609, 611), (608, 604, 605, 609), (606, 604, 608, 610), (609, 615, 614, 611), (615, 619, 618, 614), (607, 613, 612, 605), (605, 612, 615, 609), (611, 614, 613, 607), (616, 620, 623, 619), (613, 617, 616, 612), (612, 616, 619, 615), (614, 618, 617, 613), (623, 627, 626, 622), (618, 622, 621, 617), (619, 623, 622, 618), (617, 621, 620, 616), (626, 627, 624, 625), (621, 625, 624, 620), (620, 624, 627, 623), (622, 626, 625, 621), (628, 630, 631, 629), (630, 634, 635, 631), (634, 632, 633, 635), (632, 628, 629, 633), (630, 628, 632, 634), (633, 639, 638, 635), (639, 643, 642, 638), (631, 637, 636, 629), (629, 636, 639, 633), (635, 638, 637, 631), (640, 644, 647, 643), (637, 641, 640, 636), (636, 640, 643, 639), (638, 642, 641, 637), (647, 651, 650, 646), (642, 646, 645, 641), (643, 647, 646, 642), (641, 645, 644, 640), (650, 651, 648, 649), (645, 649, 648, 644), (644, 648, 651, 647), (646, 650, 649, 645), (652, 654, 655, 653), (654, 658, 659, 655), (658, 656, 657, 659), (656, 652, 653, 657), (654, 652, 656, 658), (657, 663, 662, 659), (663, 667, 666, 662), (655, 661, 660, 653), (653, 660, 663, 657), (659, 662, 661, 655), (664, 668, 671, 667), (661, 665, 664, 660), (660, 664, 667, 663), (662, 666, 665, 661), (671, 675, 674, 670), (666, 670, 669, 665), (667, 671, 670, 666), (665, 669, 668, 664), (674, 675, 672, 673), (669, 673, 672, 668), (668, 672, 675, 671), (670, 674, 673, 669), (676, 678, 679, 677), (678, 682, 683, 679), (682, 680, 681, 683), (680, 676, 677, 681), (678, 676, 680, 682), (681, 687, 686, 683), (687, 691, 690, 686), (679, 685, 684, 677), (677, 684, 687, 681), (683, 686, 685, 679), (688, 692, 695, 691), (685, 689, 688, 684), (684, 688, 691, 687), (686, 690, 689, 685), (695, 699, 698, 694), (690, 694, 693, 689), (691, 695, 694, 690), (689, 693, 692, 688), (698, 699, 696, 697), (693, 697, 696, 692), (692, 696, 699, 695), (694, 698, 697, 693), (700, 702, 703, 701), (702, 706, 707, 703), (706, 704, 705, 707), (704, 700, 701, 705), (702, 700, 704, 706), (705, 711, 710, 707), (711, 715, 714, 710), (703, 709, 708, 701), (701, 708, 711, 705), (707, 710, 709, 703), (712, 716, 719, 715), (709, 713, 712, 708), (708, 712, 715, 711), (710, 714, 713, 709), (719, 723, 722, 718), (714, 718, 717, 713), (715, 719, 718, 714), (713, 717, 716, 712), (722, 723, 720, 721), (717, 721, 720, 716), (716, 720, 723, 719), (718, 722, 721, 717), (724, 726, 727, 725), (726, 730, 731, 727), (730, 728, 729, 731), (728, 724, 725, 729), (726, 724, 728, 730), (729, 735, 734, 731), (735, 739, 738, 734), (727, 733, 732, 725), (725, 732, 735, 729), (731, 734, 733, 727), (736, 740, 743, 739), (733, 737, 736, 732), (732, 736, 739, 735), (734, 738, 737, 733), (743, 747, 746, 742), (738, 742, 741, 737), (739, 743, 742, 738), (737, 741, 740, 736), (746, 747, 744, 745), (741, 745, 744, 740), (740, 744, 747, 743), (742, 746, 745, 741), (748, 750, 751, 749), (750, 754, 755, 751), (754, 752, 753, 755), (752, 748, 749, 753), (750, 748, 752, 754), (753, 759, 758, 755), (759, 763, 762, 758), (751, 757, 756, 749), (749, 756, 759, 753), (755, 758, 757, 751), (760, 764, 767, 763), (757, 761, 760, 756), (756, 760, 763, 759), (758, 762, 761, 757), (767, 771, 770, 766), (762, 766, 765, 761), (763, 767, 766, 762), (761, 765, 764, 760), (770, 771, 768, 769), (765, 769, 768, 764), (764, 768, 771, 767), (766, 770, 769, 765), (772, 774, 775, 773), (774, 778, 779, 775), (778, 776, 777, 779), (776, 772, 773, 777), (774, 772, 776, 778), (777, 783, 782, 779), (783, 787, 786, 782), (775, 781, 780, 773), (773, 780, 783, 777), (779, 782, 781, 775), (784, 788, 791, 787), (781, 785, 784, 780), (780, 784, 787, 783), (782, 786, 785, 781), (791, 795, 794, 790), (786, 790, 789, 785), (787, 791, 790, 786), (785, 789, 788, 784), (794, 795, 792, 793), (789, 793, 792, 788), (788, 792, 795, 791), (790, 794, 793, 789), (796, 798, 799, 797), (798, 802, 803, 799), (802, 800, 801, 803), (800, 796, 797, 801), (798, 796, 800, 802), (801, 807, 806, 803), (807, 811, 810, 806), (799, 805, 804, 797), (797, 804, 807, 801), (803, 806, 805, 799), (808, 812, 815, 811), (805, 809, 808, 804), (804, 808, 811, 807), (806, 810, 809, 805), (815, 819, 818, 814), (810, 814, 813, 809), (811, 815, 814, 810), (809, 813, 812, 808), (818, 819, 816, 817), (813, 817, 816, 812), (812, 816, 819, 815), (814, 818, 817, 813), (820, 822, 823, 821), (822, 826, 827, 823), (826, 824, 825, 827), (824, 820, 821, 825), (822, 820, 824, 826), (825, 831, 830, 827), (831, 835, 834, 830), (823, 829, 828, 821), (821, 828, 831, 825), (827, 830, 829, 823), (832, 836, 839, 835), (829, 833, 832, 828), (828, 832, 835, 831), (830, 834, 833, 829), (839, 843, 842, 838), (834, 838, 837, 833), (835, 839, 838, 834), (833, 837, 836, 832), (842, 843, 840, 841), (837, 841, 840, 836), (836, 840, 843, 839), (838, 842, 841, 837)])
me_plane_001.polygons.foreach_set('material_index', [0, 0, 0, 0, 0, 0, 0, 0, 0, 0, 0, 0, 0, 0, 0, 0, 0, 0, 0, 0, 0, 0, 0, 0, 0, 0, 0, 0, 0, 0, 0, 0, 0, 0, 0, 0, 0, 0, 0, 0, 0, 0, 0, 0, 0, 0, 0, 0, 0, 0, 0, 0, 0, 0, 0, 0, 0, 0, 0, 0, 0, 0, 0, 0, 0, 0, 0, 0, 0, 0, 0, 0, 0, 0, 0, 0, 0, 0, 0, 0, 0, 0, 0, 0, 0, 0, 0, 0, 0, 0, 0, 0, 0, 0, 0, 0, 0, 0, 0, 0, 0, 0, 0, 0, 0, 0, 0, 0, 0, 0, 0, 0, 0, 0, 0, 0, 0, 0, 0, 0, 0, 0, 0, 0, 0, 0, 0, 0, 0, 0, 0, 0, 0, 0, 0, 0, 0, 0, 0, 0, 0, 0, 0, 0, 0, 0, 0, 0, 0, 0, 0, 0, 0, 0, 0, 0, 0, 0, 0, 0, 0, 0, 0, 0, 0, 0, 0, 0, 0, 0, 0, 0, 0, 0, 0, 0, 0, 0, 0, 0, 0, 0, 0, 0, 0, 0, 0, 0, 0, 0, 0, 0, 0, 0, 0, 0, 0, 0, 0, 0, 0, 0, 0, 0, 0, 0, 0, 0, 0, 0, 0, 0, 0, 0, 0, 0, 0, 0, 0, 0, 0, 0, 0, 0, 0, 0, 0, 0, 0, 0, 0, 0, 0, 0, 0, 0, 0, 0, 0, 0, 0, 0, 0, 0, 0, 0, 0, 0, 0, 0, 0, 0, 0, 0, 0, 0, 0, 0, 1, 1, 1, 1, 1, 2, 3, 2, 2, 2, 4, 3, 3, 3, 5, 4, 4, 4, 5, 5, 5, 5, 1, 1, 1, 1, 1, 2, 3, 2, 2, 2, 4, 3, 3, 3, 5, 4, 4, 4, 5, 5, 5, 5, 1, 1, 1, 1, 1, 2, 3, 2, 2, 2, 4, 3, 3, 3, 5, 4, 4, 4, 5, 5, 5, 5, 1, 1, 1, 1, 1, 2, 3, 2, 2, 2, 4, 3, 3, 3, 5, 4, 4, 4, 5, 5, 5, 5, 1, 1, 1, 1, 1, 2, 3, 2, 2, 2, 4, 3, 3, 3, 5, 4, 4, 4, 5, 5, 5, 5, 1, 1, 1, 1, 1, 2, 3, 2, 2, 2, 4, 3, 3, 3, 5, 4, 4, 4, 5, 5, 5, 5, 1, 1, 1, 1, 1, 2, 3, 2, 2, 2, 4, 3, 3, 3, 5, 4, 4, 4, 5, 5, 5, 5, 1, 1, 1, 1, 1, 2, 3, 2, 2, 2, 4, 3, 3, 3, 5, 4, 4, 4, 5, 5, 5, 5, 1, 1, 1, 1, 1, 2, 3, 2, 2, 2, 4, 3, 3, 3, 5, 4, 4, 4, 5, 5, 5, 5, 1, 1, 1, 1, 1, 2, 3, 2, 2, 2, 4, 3, 3, 3, 5, 4, 4, 4, 5, 5, 5, 5, 1, 1, 1, 1, 1, 2, 3, 2, 2, 2, 4, 3, 3, 3, 5, 4, 4, 4, 5, 5, 5, 5, 1, 1, 1, 1, 1, 2, 3, 2, 2, 2, 4, 3, 3, 3, 5, 4, 4, 4, 5, 5, 5, 5, 1, 1, 1, 1, 1, 2, 3, 2, 2, 2, 4, 3, 3, 3, 5, 4, 4, 4, 5, 5, 5, 5, 1, 1, 1, 1, 1, 2, 3, 2, 2, 2, 4, 3, 3, 3, 5, 4, 4, 4, 5, 5, 5, 5, 1, 1, 1, 1, 1, 2, 3, 2, 2, 2, 4, 3, 3, 3, 5, 4, 4, 4, 5, 5, 5, 5, 1, 1, 1, 1, 1, 2, 3, 2, 2, 2, 4, 3, 3, 3, 5, 4, 4, 4, 5, 5, 5, 5, 1, 1, 1, 1, 1, 2, 3, 2, 2, 2, 4, 3, 3, 3, 5, 4, 4, 4, 5, 5, 5, 5, 1, 1, 1, 1, 1, 2, 3, 2, 2, 2, 4, 3, 3, 3, 5, 4, 4, 4, 5, 5, 5, 5, 1, 1, 1, 1, 1, 2, 3, 2, 2, 2, 4, 3, 3, 3, 5, 4, 4, 4, 5, 5, 5, 5, 1, 1, 1, 1, 1, 2, 3, 2, 2, 2, 4, 3, 3, 3, 5, 4, 4, 4, 5, 5, 5, 5, 1, 1, 1, 1, 1, 2, 3, 2, 2, 2, 4, 3, 3, 3, 5, 4, 4, 4, 5, 5, 5, 5, 1, 1, 1, 1, 1, 2, 3, 2, 2, 2, 4, 3, 3, 3, 5, 4, 4, 4, 5, 5, 5, 5, 1, 1, 1, 1, 1, 2, 3, 2, 2, 2, 4, 3, 3, 3, 5, 4, 4, 4, 5, 5, 5, 5, 1, 1, 1, 1, 1, 2, 3, 2, 2, 2, 4, 3, 3, 3, 5, 4, 4, 4, 5, 5, 5, 5])
me_plane_001.materials.append(mat_material_001)
me_plane_001.materials.append(mat_wild_grass_001)
me_plane_001.materials.append(mat_wild_grass_002)
me_plane_001.materials.append(mat_wild_grass_003)
me_plane_001.materials.append(mat_wild_grass_004)
me_plane_001.materials.append(mat_wild_grass_005)
me_plane_001.use_remesh_preserve_volume = False
me_plane_001.use_remesh_preserve_attributes = False
me_plane_001.use_mirror_vertex_groups = False
me_plane_001.update()

# ---- objects
ob_plane = bpy.data.objects.new('Plane', me_plane_001)

# ---- transforms, parenting, visibility, modifiers, constraints
ob_plane.location = (0.0, 0.0, 0.0)
ob_plane.scale = (-0.04466, -0.04466, -0.06395)
ob_plane.lineart.crease_threshold = 0.0

# ---- collection membership
col_collection_1.objects.link(ob_plane)

# ---- scene / render settings (as saved in the file)
scene.frame_start = 1; scene.frame_end = 250; scene.frame_set(0)
scene.render.engine = 'BLENDER_EEVEE_NEXT'
scene.render.resolution_percentage = 50
scene.render.dither_intensity = 0.0
scene.cycles.use_denoising = False
scene.cycles.samples = 128
scene.cycles.sampling_pattern = 'TABULATED_SOBOL'
scene.cycles.use_adaptive_sampling = False
scene.cycles.use_light_tree = False
scene.cycles.blur_glossy = 0.0
scene.cycles.sample_clamp_indirect = 0.0
scene.view_settings.view_transform = 'Standard'
bpy.context.view_layer.update()

# ---- added for rendering (the .blend has no active camera and no usable light): camera, sun
cam_auto = bpy.data.cameras.new('AutoCamera')
cam_auto.lens = 50.0
cam_auto.sensor_width = 36.0
cam_auto.clip_end = 1000.0
ob_auto_camera = bpy.data.objects.new('AutoCamera', cam_auto)
scene.collection.objects.link(ob_auto_camera)
ob_auto_camera.location = (0.870698, -1.06293, 0.993962)
ob_auto_camera.rotation_euler = (1.09748, -7.21219e-08, 0.694738)
scene.camera = ob_auto_camera
light_auto_sun = bpy.data.lights.new('AutoSun', 'SUN')
light_auto_sun.energy = 3.0
light_auto_sun.angle = 0.0523599
ob_auto_sun = bpy.data.objects.new('AutoSun', light_auto_sun)
scene.collection.objects.link(ob_auto_sun)
ob_auto_sun.rotation_euler = (0.872665, 0.174533, 0.523599)
bpy.context.view_layer.update()
